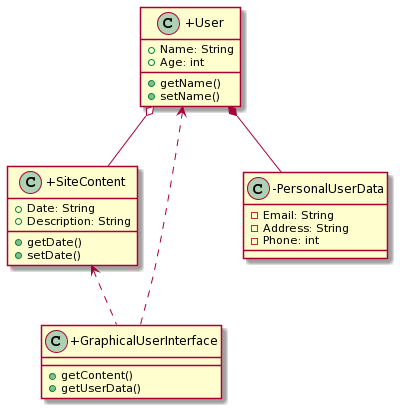

The diagram above was rendered by PlantUML. Its source (embedded in the PNG):
@startuml
class +User {
+Name: String
+Age: int
+getName()
+setName()
}
class +SiteContent {
+Date: String
+Description: String
+getDate()
+setDate()
}
class +GraphicalUserInterface {
+getContent()
+getUserData()
}
class -PersonalUserData {
-Email: String
-Address: String
-Phone: int
}
"+User" o-- "+SiteContent"
"+User" <.. "+GraphicalUserInterface"
"+SiteContent" <.. "+GraphicalUserInterface"
"+User" *-- "-PersonalUserData"
@enduml